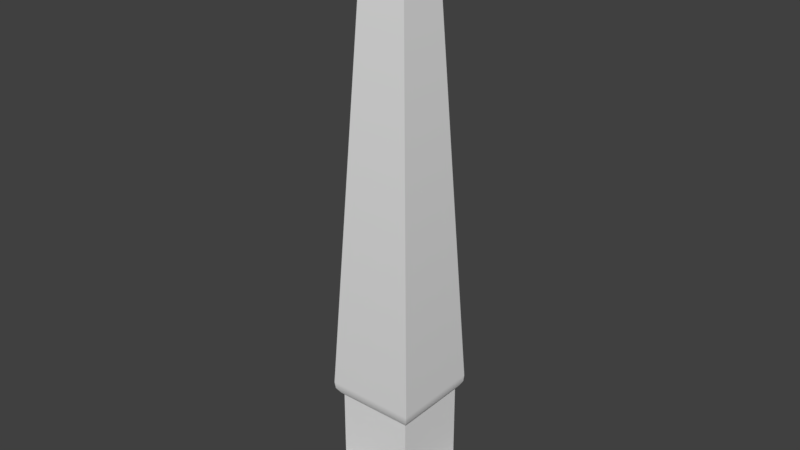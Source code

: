 # Source: egyptian_obelisk.blend  (saved by Blender 2.77.0; exported with 4.5.12 LTS)
import bpy
from mathutils import Matrix  # noqa: F401  (used for matrix-valued properties, if any)

bpy.ops.wm.read_factory_settings(use_empty=True)
scene = bpy.context.scene
scene.name = 'Scene'

# ---- collections
col_collection_1 = bpy.data.collections.new('Collection 1'); scene.collection.children.link(col_collection_1)

# ---- materials (node trees are filled in below, after node groups)
mat_material_001 = bpy.data.materials.new('Material.001')
mat_material_001.alpha_threshold = 0.0
mat_material_001.use_transparent_shadow = False
mat_material_001.roughness = 0.5

# ---- material node trees

# ---- world
world_world = bpy.data.worlds.new('World'); scene.world = world_world
world_world.color = (0.05088, 0.05088, 0.05088)
world_world.use_sun_shadow = False
world_world.sun_shadow_jitter_overblur = 0.0
world_world.cycles.sampling_method = 'MANUAL'

# ---- meshes
me_cube_001 = bpy.data.meshes.new('Cube.001')
me_cube_001.from_pydata([(-1.0, -1.0, -1.796), (-1.0, 1.0, -1.796), (1.0, -1.0, -1.796), (1.0, 1.0, -1.796), (-0.6574, -0.6574, 1.133), (-0.6574, 0.6574, 1.133), (0.6574, -0.6574, 1.133), (0.6574, 0.6574, 1.133), (-0.5011, 0.6574, 1.886), (0.5011, 0.6574, 1.886), (-0.5011, 0.6574, 8.82), (0.5011, 0.6574, 8.82), (-0.4322, 0.5713, 2.363), (0.4322, 0.5713, 2.363), (-0.4322, 0.5713, 8.344), (0.4322, 0.5713, 8.344), (-1.0, -1.0, 0.02599), (-0.93, -0.93, 0.2587), (-0.93, 0.93, 0.2587), (-1.0, 1.0, 0.02599), (0.93, -0.93, 0.2587), (1.0, -1.0, 0.02599), (0.93, 0.93, 0.2587), (1.0, 1.0, 0.02599), (-0.86, -0.86, 0.7785), (-0.7624, -0.7624, 1.095), (-0.86, 0.86, 0.7785), (-0.7624, 0.7624, 1.095), (0.7624, -0.7624, 1.095), (0.86, -0.86, 0.7785), (0.7624, 0.7624, 1.095), (0.86, 0.86, 0.7785), (-0.6574, -0.6574, 9.327), (-0.6574, 0.6574, 9.327), (0.6574, -0.6574, 9.327), (0.6574, 0.6574, 9.327), (-0.6971, 0.6971, 9.38), (0.6971, -0.6971, 9.38), (0.6971, 0.6971, 9.38), (-0.6971, -0.6971, 9.38), (-0.3922, 0.3922, 49.82), (-0.361, 0.361, 50.67), (-0.3814, 0.3814, 50.25), (0.361, 0.361, 50.67), (0.3922, 0.3922, 49.82), (0.3814, 0.3814, 50.25), (0.3922, -0.3922, 49.82), (0.361, -0.361, 50.67), (0.3814, -0.3814, 50.25), (-0.361, -0.361, 50.67), (-0.3922, -0.3922, 49.82), (-0.3814, -0.3814, 50.25), (0.7574, -0.7575, 9.928), (0.7708, -0.7709, 10.6), (-0.7708, -0.7709, 10.6), (-0.7574, -0.7575, 9.928), (-0.7641, 0.764, 10.6), (-0.7539, 0.7539, 9.928), (0.7539, 0.7539, 9.928), (0.7641, 0.764, 10.6), (0.141, -0.141, 53.52), (-0.141, -0.141, 53.52), (-0.141, 0.141, 53.52), (-2.682e-07, -4.47e-08, 54.95), (0.141, 0.141, 53.52)], [], [(25, 28, 6, 4), (23, 21, 2, 3), (7, 9, 11, 35), (57, 58, 38, 36), (8, 10, 14, 12), (8, 5, 33, 10), (4, 6, 34, 32), (7, 5, 8, 9), (30, 27, 5, 7), (51, 42, 40, 50), (29, 24, 17, 20), (26, 31, 22, 18), (31, 29, 20, 22), (28, 30, 7, 6), (13, 12, 14, 15), (10, 11, 15, 14), (11, 9, 13, 15), (9, 8, 12, 13), (16, 19, 1, 0), (19, 23, 3, 1), (21, 16, 0, 2), (42, 45, 44, 40), (52, 55, 39, 37), (6, 7, 35, 34), (55, 57, 36, 39), (47, 49, 51, 48), (58, 52, 37, 38), (49, 41, 42, 51), (11, 10, 33, 35), (48, 51, 50, 46), (53, 54, 55, 52), (54, 53, 46, 50), (43, 47, 48, 45), (59, 56, 40, 44), (45, 48, 46, 44), (53, 59, 44, 46), (41, 43, 45, 42), (56, 54, 50, 40), (19, 16, 17, 18), (21, 23, 22, 20), (23, 19, 18, 22), (16, 21, 20, 17), (27, 25, 4, 5), (27, 30, 31, 26), (25, 27, 26, 24), (30, 28, 29, 31), (28, 25, 24, 29), (24, 26, 18, 17), (59, 53, 52, 58), (54, 56, 57, 55), (56, 59, 58, 57), (43, 41, 62, 64), (41, 49, 61, 62), (49, 47, 60, 61), (47, 43, 64, 60), (5, 4, 32, 33), (62, 61, 63), (60, 64, 63), (61, 60, 63), (64, 62, 63)])
me_cube_001.polygons.foreach_set('use_smooth', [True] * 60)
_uv = me_cube_001.uv_layers.new(name='UVMap')
_uv.uv.foreach_set('vector', [0.8912, 0.8037, 0.2761, 0.8037, 0.3185, 0.7547, 0.8488, 0.7547, 0.5102, 0.6084, 0.03483, 0.6084, 0.03483, 0.5251, 0.5102, 0.5251, 0.59, 1.0, 0.5747, 0.9858, 0.5747, 0.8554, 0.59, 0.8459, 0.4575, 0.8388, 0.5939, 0.8388, 0.5939, 0.8449, 0.4575, 0.8449, 0.6192, 0.836, 0.6192, 0.9664, 0.6108, 0.9574, 0.6108, 0.8449, 0.4767, 0.9858, 0.4614, 1.0, 0.4614, 0.8459, 0.4767, 0.8554, 0.1397, 0.9998, 0.0111, 0.9998, 0.0111, 0.8457, 0.1397, 0.8457, 0.59, 1.0, 0.4614, 1.0, 0.4767, 0.9858, 0.5747, 0.9858, 0.2761, 0.5897, 0.8912, 0.5897, 0.8488, 0.6526, 0.3185, 0.6526, 0.2587, 0.924, 0.1925, 0.924, 0.1914, 0.916, 0.2597, 0.916, 0.06811, 0.6724, 0.4769, 0.6724, 0.4936, 0.6963, 0.05147, 0.6963, 0.9523, 0.5104, 0.5435, 0.5104, 0.5268, 0.4865, 0.9689, 0.4865, 0.4769, 0.6431, 0.06813, 0.6431, 0.05148, 0.6192, 0.4936, 0.6192, 0.2761, 0.8037, 0.2761, 0.5897, 0.3185, 0.6526, 0.3185, 0.7547, 0.9423, 0.9697, 0.745, 0.9697, 0.745, 0.7071, 0.9423, 0.7071, 0.4767, 0.8554, 0.5747, 0.8554, 0.568, 0.8643, 0.4834, 0.8643, 0.6192, 0.9119, 0.6192, 0.7815, 0.6276, 0.7904, 0.6276, 0.9028, 0.5747, 0.9858, 0.4767, 0.9858, 0.4834, 0.9768, 0.568, 0.9768, 0.5102, 0.4757, 0.03483, 0.4757, 0.03483, 0.3924, 0.5102, 0.3924, 0.9856, 0.4758, 0.5102, 0.4758, 0.5102, 0.3924, 0.9856, 0.3924, 0.03483, 0.7071, 0.5102, 0.7071, 0.5102, 0.7904, 0.03483, 0.7904, 0.4926, 0.07579, 0.5588, 0.07579, 0.5599, 0.0838, 0.4915, 0.0838, 0.007204, 0.8386, 0.1436, 0.8386, 0.1436, 0.8448, 0.007212, 0.8448, 0.4398, 0.9998, 0.3113, 0.9998, 0.3113, 0.8457, 0.4399, 0.8457, 0.2936, 0.1612, 0.1573, 0.1612, 0.1573, 0.1551, 0.2936, 0.1551, 0.04427, 0.0678, 0.1065, 0.0678, 0.1085, 0.07581, 0.04228, 0.07581, 0.3074, 0.8386, 0.4438, 0.8386, 0.4437, 0.8447, 0.3074, 0.8447, 0.2567, 0.932, 0.1945, 0.932, 0.1925, 0.924, 0.2587, 0.924, 0.5747, 0.8554, 0.4767, 0.8554, 0.4614, 0.8459, 0.59, 0.8459, 0.04228, 0.07581, 0.1085, 0.07581, 0.1095, 0.08381, 0.04122, 0.08381, 0.004189, 0.8218, 0.1466, 0.8218, 0.1453, 0.8328, 0.005505, 0.8328, 0.1466, 0.8218, 0.004189, 0.8218, 0.04122, 0.08381, 0.1095, 0.08381, 0.3446, 0.0678, 0.4068, 0.0678, 0.4088, 0.07581, 0.3426, 0.07581, 0.5962, 0.8219, 0.4552, 0.8219, 0.4915, 0.0838, 0.5599, 0.0838, 0.3426, 0.07581, 0.4088, 0.07581, 0.4098, 0.08382, 0.3415, 0.08382, 0.4468, 0.8218, 0.3051, 0.8218, 0.3415, 0.08382, 0.4098, 0.08382, 0.4946, 0.06779, 0.5568, 0.06779, 0.5588, 0.07579, 0.4926, 0.07579, 0.155, 0.178, 0.2967, 0.178, 0.2597, 0.916, 0.1914, 0.916, 0.03483, 0.4757, 0.5102, 0.4757, 0.4936, 0.4865, 0.05145, 0.4865, 0.03483, 0.6084, 0.5102, 0.6084, 0.4936, 0.6192, 0.05148, 0.6192, 0.5102, 0.4758, 0.9856, 0.4758, 0.9689, 0.4865, 0.5268, 0.4865, 0.5102, 0.7071, 0.03483, 0.7071, 0.05147, 0.6963, 0.4936, 0.6963, 0.8912, 0.5897, 0.8912, 0.8037, 0.8488, 0.7547, 0.8488, 0.6526, 0.9291, 0.5251, 0.5667, 0.5251, 0.5435, 0.5104, 0.9523, 0.5104, 0.4537, 0.5251, 0.09126, 0.5251, 0.06809, 0.5104, 0.4769, 0.5104, 0.4538, 0.6577, 0.09133, 0.6577, 0.06813, 0.6431, 0.4769, 0.6431, 0.0913, 0.6577, 0.4537, 0.6577, 0.4769, 0.6724, 0.06811, 0.6724, 0.4769, 0.5104, 0.06809, 0.5104, 0.05145, 0.4865, 0.4936, 0.4865, 0.3051, 0.8218, 0.4468, 0.8218, 0.4455, 0.8328, 0.3061, 0.8328, 0.2967, 0.178, 0.155, 0.178, 0.1559, 0.167, 0.2954, 0.167, 0.4552, 0.8219, 0.5962, 0.8219, 0.5952, 0.8329, 0.4562, 0.8329, 0.5568, 0.06779, 0.4946, 0.06779, 0.5161, 0.005242, 0.5353, 0.005242, 0.1945, 0.932, 0.2567, 0.932, 0.2352, 0.9946, 0.216, 0.9946, 0.1065, 0.0678, 0.04427, 0.0678, 0.06579, 0.005245, 0.08497, 0.005245, 0.4068, 0.0678, 0.3446, 0.0678, 0.3661, 0.005246, 0.3852, 0.005246, 0.1612, 1.908e-07, 0.2897, 0.0, 0.2897, 0.1541, 0.1612, 0.1541, 0.216, 0.9946, 0.2352, 0.9946, 0.216, 0.9946, 0.3852, 0.005246, 0.3661, 0.005246, 0.3852, 0.005246, 0.08497, 0.005245, 0.06579, 0.005245, 0.08497, 0.005245, 0.5353, 0.005242, 0.5161, 0.005242, 0.5353, 0.005242])
me_cube_001.materials.append(mat_material_001)
me_cube_001.use_remesh_preserve_volume = False
me_cube_001.use_remesh_preserve_attributes = False
me_cube_001.use_mirror_vertex_groups = False
me_cube_001.update()

# ---- objects
ob_obelisk = bpy.data.objects.new('Obelisk', me_cube_001)

# ---- transforms, parenting, visibility, modifiers, constraints
ob_obelisk.location = (0.0, 0.0, 0.0)
ob_obelisk.scale = (1.0, 1.0, 0.18)
ob_obelisk.lineart.crease_threshold = 0.0
_m = ob_obelisk.modifiers.new('EdgeSplit', 'EDGE_SPLIT')

# ---- collection membership
col_collection_1.objects.link(ob_obelisk)

# ---- scene / render settings (as saved in the file)
scene.frame_start = 1; scene.frame_end = 250; scene.frame_set(1)
scene.render.engine = 'BLENDER_EEVEE_NEXT'
scene.render.resolution_percentage = 50
scene.render.dither_intensity = 0.0
scene.cycles.use_denoising = False
scene.cycles.samples = 128
scene.cycles.sampling_pattern = 'TABULATED_SOBOL'
scene.cycles.light_sampling_threshold = 0.0
scene.cycles.use_adaptive_sampling = False
scene.cycles.use_light_tree = False
scene.cycles.blur_glossy = 0.0
scene.cycles.sample_clamp_indirect = 0.0
scene.view_settings.view_transform = 'Standard'
bpy.context.view_layer.update()

# ---- added for rendering (the .blend has no active camera and no usable light): camera, sun
cam_auto = bpy.data.cameras.new('AutoCamera')
cam_auto.lens = 50.0
cam_auto.sensor_width = 36.0
cam_auto.clip_end = 1000.0
ob_auto_camera = bpy.data.objects.new('AutoCamera', cam_auto)
scene.collection.objects.link(ob_auto_camera)
ob_auto_camera.location = (9.80636, -11.7676, 12.629)
ob_auto_camera.rotation_euler = (1.09748, -7.21219e-08, 0.694738)
scene.camera = ob_auto_camera
light_auto_sun = bpy.data.lights.new('AutoSun', 'SUN')
light_auto_sun.energy = 3.0
light_auto_sun.angle = 0.0523599
ob_auto_sun = bpy.data.objects.new('AutoSun', light_auto_sun)
scene.collection.objects.link(ob_auto_sun)
ob_auto_sun.rotation_euler = (0.872665, 0.174533, 0.523599)
bpy.context.view_layer.update()

